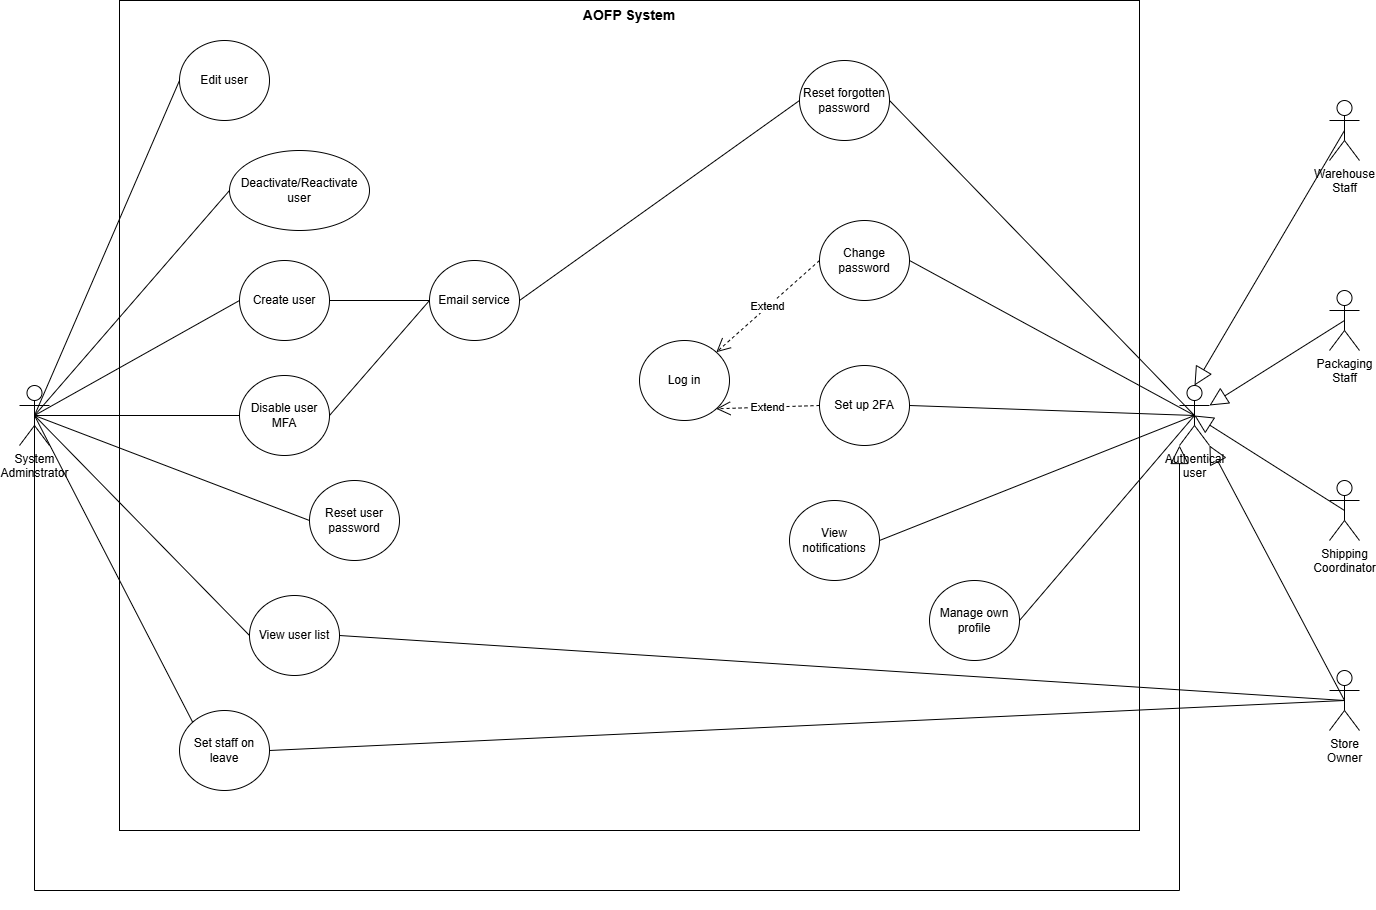

The diagram above was exported from draw.io. Its source (the exported page's mxGraphModel, read from the mxfile embedded in the PNG):
<mxGraphModel dx="1525" dy="1169" grid="1" gridSize="10" guides="1" tooltips="1" connect="1" arrows="1" fold="1" page="1" pageScale="1" pageWidth="827" pageHeight="1169" math="0" shadow="0">
  <root>
    <mxCell id="0" />
    <mxCell id="1" parent="0" />
    <mxCell id="UlLABaQoAom3FD7tVTCn-1" parent="1" style="rounded=0;whiteSpace=wrap;html=1;" value="" vertex="1">
      <mxGeometry height="830" width="1020" x="660" y="780" as="geometry" />
    </mxCell>
    <mxCell id="UlLABaQoAom3FD7tVTCn-2" parent="1" style="shape=umlActor;verticalLabelPosition=bottom;verticalAlign=top;html=1;outlineConnect=0;" value="System&lt;div&gt;Adminstrator&lt;/div&gt;" vertex="1">
      <mxGeometry height="60" width="30" x="560" y="1165" as="geometry" />
    </mxCell>
    <mxCell id="UlLABaQoAom3FD7tVTCn-3" parent="1" style="text;html=1;whiteSpace=wrap;strokeColor=none;fillColor=none;align=center;verticalAlign=middle;rounded=0;" value="&lt;b&gt;&lt;font style=&quot;font-size: 14px;&quot;&gt;AOFP System&lt;/font&gt;&lt;/b&gt;" vertex="1">
      <mxGeometry height="30" width="1020" x="660" y="780" as="geometry" />
    </mxCell>
    <mxCell id="UlLABaQoAom3FD7tVTCn-4" parent="1" style="shape=umlActor;verticalLabelPosition=bottom;verticalAlign=top;html=1;outlineConnect=0;" value="Warehouse&lt;div&gt;Staff&lt;/div&gt;" vertex="1">
      <mxGeometry height="60" width="30" x="1870" y="880" as="geometry" />
    </mxCell>
    <mxCell id="UlLABaQoAom3FD7tVTCn-5" parent="1" style="shape=umlActor;verticalLabelPosition=bottom;verticalAlign=top;html=1;outlineConnect=0;" value="Packaging&lt;div&gt;Staff&lt;/div&gt;" vertex="1">
      <mxGeometry height="60" width="30" x="1870" y="1070" as="geometry" />
    </mxCell>
    <mxCell id="UlLABaQoAom3FD7tVTCn-6" parent="1" style="shape=umlActor;verticalLabelPosition=bottom;verticalAlign=top;html=1;outlineConnect=0;" value="Shipping&lt;div&gt;Coordinator&lt;/div&gt;" vertex="1">
      <mxGeometry height="60" width="30" x="1870" y="1260" as="geometry" />
    </mxCell>
    <mxCell id="UlLABaQoAom3FD7tVTCn-7" parent="1" style="shape=umlActor;verticalLabelPosition=bottom;verticalAlign=top;html=1;outlineConnect=0;" value="Store&lt;div&gt;Owner&lt;/div&gt;" vertex="1">
      <mxGeometry height="60" width="30" x="1870" y="1450" as="geometry" />
    </mxCell>
    <mxCell id="591x7y5lK7LbPAt9YBkd-1" parent="1" style="ellipse;whiteSpace=wrap;html=1;" value="Log in" vertex="1">
      <mxGeometry height="80" width="90" x="1180" y="1120" as="geometry" />
    </mxCell>
    <mxCell id="591x7y5lK7LbPAt9YBkd-3" parent="1" style="ellipse;whiteSpace=wrap;html=1;" value="Reset forgotten password" vertex="1">
      <mxGeometry height="80" width="90" x="1340" y="840" as="geometry" />
    </mxCell>
    <mxCell id="591x7y5lK7LbPAt9YBkd-4" parent="1" style="ellipse;whiteSpace=wrap;html=1;" value="Change password" vertex="1">
      <mxGeometry height="80" width="90" x="1360" y="1000" as="geometry" />
    </mxCell>
    <mxCell id="591x7y5lK7LbPAt9YBkd-5" parent="1" style="ellipse;whiteSpace=wrap;html=1;" value="Manage own profile" vertex="1">
      <mxGeometry height="80" width="90" x="1470" y="1360" as="geometry" />
    </mxCell>
    <mxCell id="591x7y5lK7LbPAt9YBkd-6" parent="1" style="ellipse;whiteSpace=wrap;html=1;" value="Set up 2FA" vertex="1">
      <mxGeometry height="80" width="90" x="1360" y="1145" as="geometry" />
    </mxCell>
    <mxCell id="591x7y5lK7LbPAt9YBkd-8" parent="1" style="ellipse;whiteSpace=wrap;html=1;" value="Create user" vertex="1">
      <mxGeometry height="80" width="90" x="780" y="1040" as="geometry" />
    </mxCell>
    <mxCell id="591x7y5lK7LbPAt9YBkd-9" edge="1" parent="1" source="591x7y5lK7LbPAt9YBkd-8" style="rounded=0;orthogonalLoop=1;jettySize=auto;html=1;exitX=0;exitY=0.5;exitDx=0;exitDy=0;endArrow=none;endFill=0;entryX=0.5;entryY=0.5;entryDx=0;entryDy=0;entryPerimeter=0;" target="UlLABaQoAom3FD7tVTCn-2" value="">
      <mxGeometry relative="1" as="geometry">
        <mxPoint x="975" y="1000" as="sourcePoint" />
        <mxPoint x="710" y="1120" as="targetPoint" />
      </mxGeometry>
    </mxCell>
    <mxCell id="591x7y5lK7LbPAt9YBkd-10" parent="1" style="ellipse;whiteSpace=wrap;html=1;" value="Edit user" vertex="1">
      <mxGeometry height="80" width="90" x="720" y="820" as="geometry" />
    </mxCell>
    <mxCell id="591x7y5lK7LbPAt9YBkd-11" edge="1" parent="1" source="591x7y5lK7LbPAt9YBkd-10" style="rounded=0;orthogonalLoop=1;jettySize=auto;html=1;exitX=0;exitY=0.5;exitDx=0;exitDy=0;endArrow=none;endFill=0;entryX=0.5;entryY=0.5;entryDx=0;entryDy=0;entryPerimeter=0;" target="UlLABaQoAom3FD7tVTCn-2" value="">
      <mxGeometry relative="1" as="geometry">
        <mxPoint x="855" y="1150" as="sourcePoint" />
        <mxPoint x="690" y="1000" as="targetPoint" />
      </mxGeometry>
    </mxCell>
    <mxCell id="591x7y5lK7LbPAt9YBkd-12" parent="1" style="ellipse;whiteSpace=wrap;html=1;" value=" Deactivate/Reactivate user" vertex="1">
      <mxGeometry height="80" width="140" x="770" y="930" as="geometry" />
    </mxCell>
    <mxCell id="591x7y5lK7LbPAt9YBkd-13" edge="1" parent="1" source="591x7y5lK7LbPAt9YBkd-12" style="rounded=0;orthogonalLoop=1;jettySize=auto;html=1;exitX=0;exitY=0.5;exitDx=0;exitDy=0;endArrow=none;endFill=0;entryX=0.5;entryY=0.5;entryDx=0;entryDy=0;entryPerimeter=0;" target="UlLABaQoAom3FD7tVTCn-2" value="">
      <mxGeometry relative="1" as="geometry">
        <mxPoint x="935" y="1440" as="sourcePoint" />
        <mxPoint x="770" y="1180" as="targetPoint" />
      </mxGeometry>
    </mxCell>
    <mxCell id="591x7y5lK7LbPAt9YBkd-14" parent="1" style="ellipse;whiteSpace=wrap;html=1;" value="Disable user MFA" vertex="1">
      <mxGeometry height="80" width="90" x="780" y="1155" as="geometry" />
    </mxCell>
    <mxCell id="591x7y5lK7LbPAt9YBkd-15" edge="1" parent="1" source="591x7y5lK7LbPAt9YBkd-14" style="rounded=0;orthogonalLoop=1;jettySize=auto;html=1;exitX=0;exitY=0.5;exitDx=0;exitDy=0;endArrow=none;endFill=0;entryX=0.5;entryY=0.5;entryDx=0;entryDy=0;entryPerimeter=0;" target="UlLABaQoAom3FD7tVTCn-2" value="">
      <mxGeometry relative="1" as="geometry">
        <mxPoint x="835" y="1130" as="sourcePoint" />
        <mxPoint x="670" y="980" as="targetPoint" />
      </mxGeometry>
    </mxCell>
    <mxCell id="HziGkjFkQYIO6F-HKkag-1" parent="1" style="ellipse;whiteSpace=wrap;html=1;" value="Email service" vertex="1">
      <mxGeometry height="80" width="90" x="970" y="1040" as="geometry" />
    </mxCell>
    <mxCell id="UDFqrS9fQRhl1KovQDi0-1" edge="1" parent="1" source="HziGkjFkQYIO6F-HKkag-1" style="rounded=0;orthogonalLoop=1;jettySize=auto;html=1;exitX=0;exitY=0.5;exitDx=0;exitDy=0;endArrow=none;endFill=0;entryX=1;entryY=0.5;entryDx=0;entryDy=0;" target="591x7y5lK7LbPAt9YBkd-14" value="">
      <mxGeometry relative="1" as="geometry">
        <mxPoint x="928" y="1332" as="sourcePoint" />
        <mxPoint x="750" y="1110" as="targetPoint" />
      </mxGeometry>
    </mxCell>
    <mxCell id="UDFqrS9fQRhl1KovQDi0-2" edge="1" parent="1" source="HziGkjFkQYIO6F-HKkag-1" style="rounded=0;orthogonalLoop=1;jettySize=auto;html=1;exitX=0;exitY=0.5;exitDx=0;exitDy=0;endArrow=none;endFill=0;entryX=1;entryY=0.5;entryDx=0;entryDy=0;" target="591x7y5lK7LbPAt9YBkd-8" value="">
      <mxGeometry relative="1" as="geometry">
        <mxPoint x="1058" y="1362" as="sourcePoint" />
        <mxPoint x="880" y="1140" as="targetPoint" />
      </mxGeometry>
    </mxCell>
    <mxCell id="UDFqrS9fQRhl1KovQDi0-3" parent="1" style="ellipse;whiteSpace=wrap;html=1;" value="Reset user password" vertex="1">
      <mxGeometry height="80" width="90" x="850" y="1260" as="geometry" />
    </mxCell>
    <mxCell id="UDFqrS9fQRhl1KovQDi0-4" edge="1" parent="1" source="UDFqrS9fQRhl1KovQDi0-3" style="rounded=0;orthogonalLoop=1;jettySize=auto;html=1;exitX=0;exitY=0.5;exitDx=0;exitDy=0;endArrow=none;endFill=0;entryX=0.5;entryY=0.5;entryDx=0;entryDy=0;entryPerimeter=0;" target="UlLABaQoAom3FD7tVTCn-2" value="">
      <mxGeometry relative="1" as="geometry">
        <mxPoint x="948" y="1342" as="sourcePoint" />
        <mxPoint x="740" y="1210" as="targetPoint" />
      </mxGeometry>
    </mxCell>
    <mxCell id="UDFqrS9fQRhl1KovQDi0-5" parent="1" style="ellipse;whiteSpace=wrap;html=1;" value="View user list" vertex="1">
      <mxGeometry height="80" width="90" x="790" y="1375" as="geometry" />
    </mxCell>
    <mxCell id="UDFqrS9fQRhl1KovQDi0-6" parent="1" style="ellipse;whiteSpace=wrap;html=1;" value="Set staff on leave" vertex="1">
      <mxGeometry height="80" width="90" x="720" y="1490" as="geometry" />
    </mxCell>
    <mxCell id="UDFqrS9fQRhl1KovQDi0-8" parent="1" style="ellipse;whiteSpace=wrap;html=1;" value="View notifications" vertex="1">
      <mxGeometry height="80" width="90" x="1330" y="1280" as="geometry" />
    </mxCell>
    <mxCell id="UDFqrS9fQRhl1KovQDi0-9" edge="1" parent="1" source="UDFqrS9fQRhl1KovQDi0-5" style="rounded=0;orthogonalLoop=1;jettySize=auto;html=1;exitX=0;exitY=0.5;exitDx=0;exitDy=0;endArrow=none;endFill=0;entryX=0.5;entryY=0.5;entryDx=0;entryDy=0;entryPerimeter=0;" target="UlLABaQoAom3FD7tVTCn-2" value="">
      <mxGeometry relative="1" as="geometry">
        <mxPoint x="995" y="1355" as="sourcePoint" />
        <mxPoint x="720" y="1250" as="targetPoint" />
      </mxGeometry>
    </mxCell>
    <mxCell id="UDFqrS9fQRhl1KovQDi0-10" edge="1" parent="1" source="UDFqrS9fQRhl1KovQDi0-6" style="rounded=0;orthogonalLoop=1;jettySize=auto;html=1;exitX=0;exitY=0;exitDx=0;exitDy=0;endArrow=none;endFill=0;entryX=0.5;entryY=0.5;entryDx=0;entryDy=0;entryPerimeter=0;" target="UlLABaQoAom3FD7tVTCn-2" value="">
      <mxGeometry relative="1" as="geometry">
        <mxPoint x="1035" y="1445" as="sourcePoint" />
        <mxPoint x="760" y="1340" as="targetPoint" />
      </mxGeometry>
    </mxCell>
    <mxCell id="UDFqrS9fQRhl1KovQDi0-11" edge="1" parent="1" source="591x7y5lK7LbPAt9YBkd-3" style="rounded=0;orthogonalLoop=1;jettySize=auto;html=1;exitX=0;exitY=0.5;exitDx=0;exitDy=0;endArrow=none;endFill=0;entryX=1;entryY=0.5;entryDx=0;entryDy=0;" target="HziGkjFkQYIO6F-HKkag-1" value="">
      <mxGeometry relative="1" as="geometry">
        <mxPoint x="1040" y="1200" as="sourcePoint" />
        <mxPoint x="930" y="1120" as="targetPoint" />
      </mxGeometry>
    </mxCell>
    <mxCell id="ZeoiSJZGTBDpQo6QEKE5-1" edge="1" parent="1" source="591x7y5lK7LbPAt9YBkd-4" style="endArrow=open;endSize=12;dashed=1;html=1;rounded=0;exitX=0;exitY=0.5;exitDx=0;exitDy=0;entryX=1;entryY=0;entryDx=0;entryDy=0;" target="591x7y5lK7LbPAt9YBkd-1" value="Extend">
      <mxGeometry relative="1" width="160" as="geometry">
        <mxPoint x="1310" y="1219" as="sourcePoint" />
        <mxPoint x="1437" y="1150" as="targetPoint" />
      </mxGeometry>
    </mxCell>
    <mxCell id="ZeoiSJZGTBDpQo6QEKE5-2" edge="1" parent="1" source="591x7y5lK7LbPAt9YBkd-6" style="endArrow=open;endSize=12;dashed=1;html=1;rounded=0;exitX=0;exitY=0.5;exitDx=0;exitDy=0;entryX=1;entryY=1;entryDx=0;entryDy=0;" target="591x7y5lK7LbPAt9YBkd-1" value="Extend">
      <mxGeometry relative="1" width="160" as="geometry">
        <mxPoint x="1413" y="1110" as="sourcePoint" />
        <mxPoint x="1330" y="1157" as="targetPoint" />
      </mxGeometry>
    </mxCell>
    <mxCell id="ZeoiSJZGTBDpQo6QEKE5-5" parent="1" style="shape=umlActor;verticalLabelPosition=bottom;verticalAlign=top;html=1;outlineConnect=0;" value="Authentical&lt;div&gt;user&lt;/div&gt;" vertex="1">
      <mxGeometry height="60" width="30" x="1720" y="1165" as="geometry" />
    </mxCell>
    <mxCell id="KSi3NpoJA52gZUJVv9ZM-1" edge="1" parent="1" source="UlLABaQoAom3FD7tVTCn-4" style="endArrow=block;endSize=16;endFill=0;html=1;rounded=0;defaultLabelBackgroundColor=page;exitX=0.5;exitY=0.5;exitDx=0;exitDy=0;exitPerimeter=0;entryX=0.5;entryY=0;entryDx=0;entryDy=0;entryPerimeter=0;" target="ZeoiSJZGTBDpQo6QEKE5-5" value="">
      <mxGeometry relative="1" width="160" as="geometry">
        <mxPoint x="1680" y="1180" as="sourcePoint" />
        <mxPoint x="1840" y="1180" as="targetPoint" />
      </mxGeometry>
    </mxCell>
    <mxCell id="KSi3NpoJA52gZUJVv9ZM-2" edge="1" parent="1" source="UlLABaQoAom3FD7tVTCn-5" style="endArrow=block;endSize=16;endFill=0;html=1;rounded=0;defaultLabelBackgroundColor=page;exitX=0.5;exitY=0.5;exitDx=0;exitDy=0;exitPerimeter=0;entryX=1;entryY=0.3333333333333333;entryDx=0;entryDy=0;entryPerimeter=0;" target="ZeoiSJZGTBDpQo6QEKE5-5" value="">
      <mxGeometry relative="1" width="160" as="geometry">
        <mxPoint x="1900" y="1120" as="sourcePoint" />
        <mxPoint x="1750" y="1375" as="targetPoint" />
      </mxGeometry>
    </mxCell>
    <mxCell id="KSi3NpoJA52gZUJVv9ZM-3" edge="1" parent="1" source="UlLABaQoAom3FD7tVTCn-6" style="endArrow=block;endSize=16;endFill=0;html=1;rounded=0;defaultLabelBackgroundColor=page;exitX=0.5;exitY=0.5;exitDx=0;exitDy=0;exitPerimeter=0;entryX=0.5;entryY=0.5;entryDx=0;entryDy=0;entryPerimeter=0;" target="ZeoiSJZGTBDpQo6QEKE5-5" value="">
      <mxGeometry relative="1" width="160" as="geometry">
        <mxPoint x="1965" y="1130" as="sourcePoint" />
        <mxPoint x="1830" y="1215" as="targetPoint" />
      </mxGeometry>
    </mxCell>
    <mxCell id="KSi3NpoJA52gZUJVv9ZM-4" edge="1" parent="1" source="UlLABaQoAom3FD7tVTCn-7" style="endArrow=block;endSize=16;endFill=0;html=1;rounded=0;defaultLabelBackgroundColor=page;exitX=0.5;exitY=0.5;exitDx=0;exitDy=0;exitPerimeter=0;entryX=1;entryY=1;entryDx=0;entryDy=0;entryPerimeter=0;" target="ZeoiSJZGTBDpQo6QEKE5-5" value="">
      <mxGeometry relative="1" width="160" as="geometry">
        <mxPoint x="1925" y="1320" as="sourcePoint" />
        <mxPoint x="1790" y="1405" as="targetPoint" />
      </mxGeometry>
    </mxCell>
    <mxCell id="KSi3NpoJA52gZUJVv9ZM-5" edge="1" parent="1" source="UlLABaQoAom3FD7tVTCn-2" style="endArrow=block;endSize=16;endFill=0;html=1;rounded=0;defaultLabelBackgroundColor=page;entryX=0;entryY=1;entryDx=0;entryDy=0;entryPerimeter=0;edgeStyle=orthogonalEdgeStyle;exitX=0.5;exitY=0.5;exitDx=0;exitDy=0;exitPerimeter=0;" target="ZeoiSJZGTBDpQo6QEKE5-5" value="">
      <mxGeometry relative="1" width="160" x="0.17" as="geometry">
        <Array as="points">
          <mxPoint x="575" y="1670" />
          <mxPoint x="1720" y="1670" />
        </Array>
        <mxPoint x="570" y="1280" as="sourcePoint" />
        <mxPoint x="1090" y="2115" as="targetPoint" />
      </mxGeometry>
    </mxCell>
    <mxCell id="KSi3NpoJA52gZUJVv9ZM-7" edge="1" parent="1" source="ZeoiSJZGTBDpQo6QEKE5-5" style="rounded=0;orthogonalLoop=1;jettySize=auto;html=1;exitX=0.5;exitY=0.5;exitDx=0;exitDy=0;endArrow=none;endFill=0;entryX=1;entryY=0.5;entryDx=0;entryDy=0;exitPerimeter=0;" target="591x7y5lK7LbPAt9YBkd-3" value="">
      <mxGeometry relative="1" as="geometry">
        <mxPoint x="1460" y="1030" as="sourcePoint" />
        <mxPoint x="1190" y="1310" as="targetPoint" />
      </mxGeometry>
    </mxCell>
    <mxCell id="KSi3NpoJA52gZUJVv9ZM-8" edge="1" parent="1" source="ZeoiSJZGTBDpQo6QEKE5-5" style="rounded=0;orthogonalLoop=1;jettySize=auto;html=1;exitX=0.5;exitY=0.5;exitDx=0;exitDy=0;endArrow=none;endFill=0;entryX=1;entryY=0.5;entryDx=0;entryDy=0;exitPerimeter=0;" target="591x7y5lK7LbPAt9YBkd-4" value="">
      <mxGeometry relative="1" as="geometry">
        <mxPoint x="1760" y="1160" as="sourcePoint" />
        <mxPoint x="1490" y="1440" as="targetPoint" />
      </mxGeometry>
    </mxCell>
    <mxCell id="KSi3NpoJA52gZUJVv9ZM-9" edge="1" parent="1" source="ZeoiSJZGTBDpQo6QEKE5-5" style="rounded=0;orthogonalLoop=1;jettySize=auto;html=1;exitX=0.5;exitY=0.5;exitDx=0;exitDy=0;endArrow=none;endFill=0;entryX=1;entryY=0.5;entryDx=0;entryDy=0;exitPerimeter=0;" target="591x7y5lK7LbPAt9YBkd-6" value="">
      <mxGeometry relative="1" as="geometry">
        <mxPoint x="1770" y="1230" as="sourcePoint" />
        <mxPoint x="1500" y="1510" as="targetPoint" />
      </mxGeometry>
    </mxCell>
    <mxCell id="KSi3NpoJA52gZUJVv9ZM-10" edge="1" parent="1" source="ZeoiSJZGTBDpQo6QEKE5-5" style="rounded=0;orthogonalLoop=1;jettySize=auto;html=1;exitX=0.5;exitY=0.5;exitDx=0;exitDy=0;endArrow=none;endFill=0;entryX=1;entryY=0.5;entryDx=0;entryDy=0;exitPerimeter=0;" target="UDFqrS9fQRhl1KovQDi0-8" value="">
      <mxGeometry relative="1" as="geometry">
        <mxPoint x="1800" y="1330" as="sourcePoint" />
        <mxPoint x="1530" y="1610" as="targetPoint" />
      </mxGeometry>
    </mxCell>
    <mxCell id="KSi3NpoJA52gZUJVv9ZM-11" edge="1" parent="1" source="ZeoiSJZGTBDpQo6QEKE5-5" style="rounded=0;orthogonalLoop=1;jettySize=auto;html=1;exitX=0.5;exitY=0.5;exitDx=0;exitDy=0;endArrow=none;endFill=0;entryX=1;entryY=0.5;entryDx=0;entryDy=0;exitPerimeter=0;" target="591x7y5lK7LbPAt9YBkd-5" value="">
      <mxGeometry relative="1" as="geometry">
        <mxPoint x="1870" y="1400" as="sourcePoint" />
        <mxPoint x="1600" y="1680" as="targetPoint" />
      </mxGeometry>
    </mxCell>
    <mxCell id="KSi3NpoJA52gZUJVv9ZM-12" edge="1" parent="1" source="UlLABaQoAom3FD7tVTCn-7" style="rounded=0;orthogonalLoop=1;jettySize=auto;html=1;exitX=0.5;exitY=0.5;exitDx=0;exitDy=0;endArrow=none;endFill=0;entryX=1;entryY=0.5;entryDx=0;entryDy=0;exitPerimeter=0;" target="UDFqrS9fQRhl1KovQDi0-5" value="">
      <mxGeometry relative="1" as="geometry">
        <mxPoint x="1860" y="1340" as="sourcePoint" />
        <mxPoint x="1590" y="1620" as="targetPoint" />
      </mxGeometry>
    </mxCell>
    <mxCell id="KSi3NpoJA52gZUJVv9ZM-13" edge="1" parent="1" source="UlLABaQoAom3FD7tVTCn-7" style="rounded=0;orthogonalLoop=1;jettySize=auto;html=1;exitX=0.5;exitY=0.5;exitDx=0;exitDy=0;endArrow=none;endFill=0;entryX=1;entryY=0.5;entryDx=0;entryDy=0;exitPerimeter=0;" target="UDFqrS9fQRhl1KovQDi0-6" value="">
      <mxGeometry relative="1" as="geometry">
        <mxPoint x="1140" y="1520" as="sourcePoint" />
        <mxPoint x="870" y="1800" as="targetPoint" />
      </mxGeometry>
    </mxCell>
  </root>
</mxGraphModel>